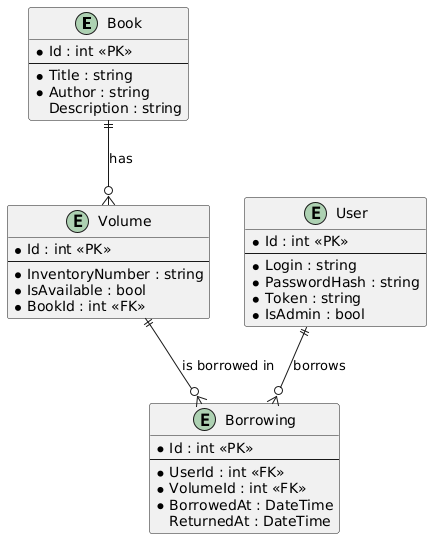

The diagram above was rendered by PlantUML. Its source (embedded in the PNG):
@startuml
entity Book {
  * Id : int <<PK>>
  --
  * Title : string
  * Author : string
  Description : string
}

entity Volume {
  * Id : int <<PK>>
  --
  * InventoryNumber : string
  * IsAvailable : bool
  * BookId : int <<FK>>
}

entity User {
  * Id : int <<PK>>
  --
  * Login : string
  * PasswordHash : string
  * Token : string
  * IsAdmin : bool
}

entity Borrowing {
  * Id : int <<PK>>
  --
  * UserId : int <<FK>>
  * VolumeId : int <<FK>>
  * BorrowedAt : DateTime
  ReturnedAt : DateTime
}

' RELACJE
Book ||--o{ Volume : has
User ||--o{ Borrowing : borrows
Volume ||--o{ Borrowing : is borrowed in
@enduml